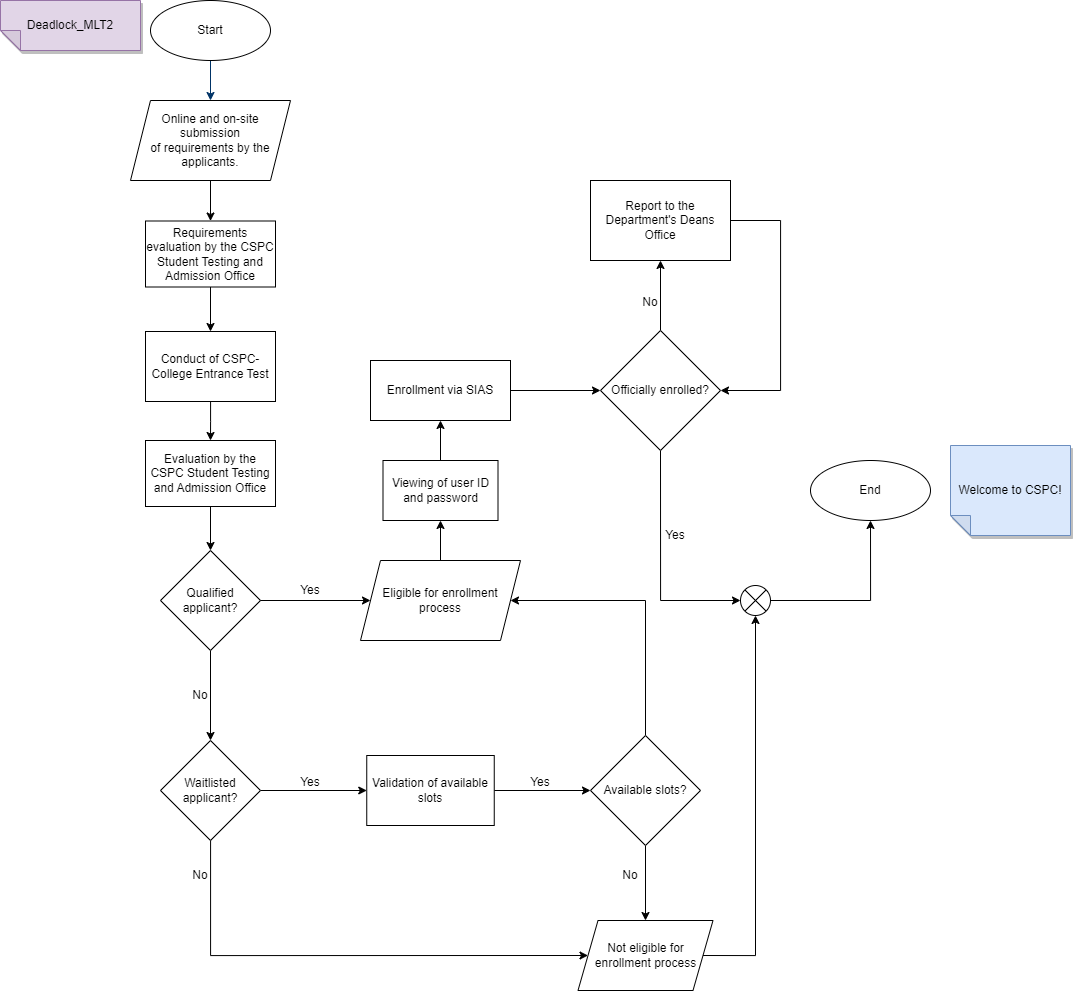

The diagram above was exported from draw.io. Its source (the exported page's mxGraphModel, read from the mxfile embedded in the PNG):
<mxGraphModel dx="1615" dy="874" grid="1" gridSize="10" guides="1" tooltips="1" connect="1" arrows="1" fold="1" page="1" pageScale="1" pageWidth="1169" pageHeight="827" background="none" math="0" shadow="0">
  <root>
    <mxCell id="0" />
    <mxCell id="1" parent="0" />
    <mxCell id="7" style="fontStyle=1;strokeColor=#003366;strokeWidth=1;html=1;entryX=0.5;entryY=0;entryDx=0;entryDy=0;" parent="1" source="Dw2gV25KyOIN5YMZ664U-56" target="Dw2gV25KyOIN5YMZ664U-59" edge="1">
      <mxGeometry relative="1" as="geometry">
        <mxPoint x="320" y="90" as="sourcePoint" />
        <mxPoint x="319.9999999999998" y="160" as="targetPoint" />
      </mxGeometry>
    </mxCell>
    <mxCell id="Dw2gV25KyOIN5YMZ664U-57" value="" style="fontStyle=1;strokeColor=#003366;strokeWidth=1;html=1;" edge="1" parent="1" target="Dw2gV25KyOIN5YMZ664U-56">
      <mxGeometry relative="1" as="geometry">
        <mxPoint x="320" y="90" as="sourcePoint" />
        <mxPoint x="311" y="290" as="targetPoint" />
      </mxGeometry>
    </mxCell>
    <mxCell id="Dw2gV25KyOIN5YMZ664U-56" value="Start" style="ellipse;whiteSpace=wrap;html=1;" vertex="1" parent="1">
      <mxGeometry x="260" y="60" width="120" height="60" as="geometry" />
    </mxCell>
    <mxCell id="Dw2gV25KyOIN5YMZ664U-113" style="edgeStyle=orthogonalEdgeStyle;rounded=0;orthogonalLoop=1;jettySize=auto;html=1;entryX=0.5;entryY=0;entryDx=0;entryDy=0;" edge="1" parent="1" source="Dw2gV25KyOIN5YMZ664U-58" target="Dw2gV25KyOIN5YMZ664U-60">
      <mxGeometry relative="1" as="geometry" />
    </mxCell>
    <mxCell id="Dw2gV25KyOIN5YMZ664U-58" value="Conduct of CSPC-College Entrance Test" style="rounded=0;whiteSpace=wrap;html=1;" vertex="1" parent="1">
      <mxGeometry x="255" y="391" width="130" height="70" as="geometry" />
    </mxCell>
    <mxCell id="Dw2gV25KyOIN5YMZ664U-110" style="edgeStyle=orthogonalEdgeStyle;rounded=0;orthogonalLoop=1;jettySize=auto;html=1;entryX=0.5;entryY=0;entryDx=0;entryDy=0;" edge="1" parent="1" source="Dw2gV25KyOIN5YMZ664U-59" target="Dw2gV25KyOIN5YMZ664U-109">
      <mxGeometry relative="1" as="geometry" />
    </mxCell>
    <mxCell id="Dw2gV25KyOIN5YMZ664U-59" value="Online and on-site submission&lt;br style=&quot;border-color: var(--border-color);&quot;&gt;&lt;span style=&quot;&quot;&gt;of requirements by the applicants.&lt;/span&gt;" style="shape=parallelogram;perimeter=parallelogramPerimeter;whiteSpace=wrap;html=1;fixedSize=1;" vertex="1" parent="1">
      <mxGeometry x="240" y="160" width="160" height="80" as="geometry" />
    </mxCell>
    <mxCell id="Dw2gV25KyOIN5YMZ664U-63" style="edgeStyle=orthogonalEdgeStyle;rounded=0;orthogonalLoop=1;jettySize=auto;html=1;entryX=0.5;entryY=0;entryDx=0;entryDy=0;" edge="1" parent="1" source="Dw2gV25KyOIN5YMZ664U-60" target="Dw2gV25KyOIN5YMZ664U-62">
      <mxGeometry relative="1" as="geometry" />
    </mxCell>
    <mxCell id="Dw2gV25KyOIN5YMZ664U-60" value="Evaluation by the CSPC Student Testing and Admission Office" style="rounded=0;whiteSpace=wrap;html=1;" vertex="1" parent="1">
      <mxGeometry x="255" y="500" width="130" height="66" as="geometry" />
    </mxCell>
    <mxCell id="Dw2gV25KyOIN5YMZ664U-71" style="edgeStyle=orthogonalEdgeStyle;rounded=0;orthogonalLoop=1;jettySize=auto;html=1;entryX=0.5;entryY=0;entryDx=0;entryDy=0;" edge="1" parent="1" source="Dw2gV25KyOIN5YMZ664U-62" target="Dw2gV25KyOIN5YMZ664U-73">
      <mxGeometry relative="1" as="geometry">
        <mxPoint x="320" y="670" as="targetPoint" />
      </mxGeometry>
    </mxCell>
    <mxCell id="Dw2gV25KyOIN5YMZ664U-62" value="Qualified applicant?" style="rhombus;whiteSpace=wrap;html=1;" vertex="1" parent="1">
      <mxGeometry x="270" y="610" width="100" height="100" as="geometry" />
    </mxCell>
    <mxCell id="Dw2gV25KyOIN5YMZ664U-68" value="" style="edgeStyle=orthogonalEdgeStyle;rounded=0;orthogonalLoop=1;jettySize=auto;html=1;exitX=1;exitY=0.5;exitDx=0;exitDy=0;entryX=0;entryY=0.5;entryDx=0;entryDy=0;" edge="1" parent="1" source="Dw2gV25KyOIN5YMZ664U-62" target="Dw2gV25KyOIN5YMZ664U-89">
      <mxGeometry relative="1" as="geometry">
        <mxPoint x="370" y="550" as="sourcePoint" />
        <mxPoint x="460" y="550" as="targetPoint" />
      </mxGeometry>
    </mxCell>
    <mxCell id="Dw2gV25KyOIN5YMZ664U-66" value="Yes" style="text;strokeColor=none;align=center;fillColor=none;html=1;verticalAlign=middle;whiteSpace=wrap;rounded=0;" vertex="1" parent="1">
      <mxGeometry x="390" y="635" width="60" height="30" as="geometry" />
    </mxCell>
    <mxCell id="Dw2gV25KyOIN5YMZ664U-70" value="No" style="text;strokeColor=none;align=center;fillColor=none;html=1;verticalAlign=middle;whiteSpace=wrap;rounded=0;" vertex="1" parent="1">
      <mxGeometry x="280" y="920" width="60" height="30" as="geometry" />
    </mxCell>
    <mxCell id="Dw2gV25KyOIN5YMZ664U-74" style="edgeStyle=orthogonalEdgeStyle;rounded=0;orthogonalLoop=1;jettySize=auto;html=1;entryX=0;entryY=0.5;entryDx=0;entryDy=0;" edge="1" parent="1" source="Dw2gV25KyOIN5YMZ664U-73" target="Dw2gV25KyOIN5YMZ664U-100">
      <mxGeometry relative="1" as="geometry">
        <mxPoint x="485" y="720" as="targetPoint" />
      </mxGeometry>
    </mxCell>
    <mxCell id="Dw2gV25KyOIN5YMZ664U-80" style="edgeStyle=orthogonalEdgeStyle;rounded=0;orthogonalLoop=1;jettySize=auto;html=1;entryX=0;entryY=0.5;entryDx=0;entryDy=0;" edge="1" parent="1" source="Dw2gV25KyOIN5YMZ664U-73" target="Dw2gV25KyOIN5YMZ664U-131">
      <mxGeometry relative="1" as="geometry">
        <mxPoint x="695" y="1010" as="targetPoint" />
        <Array as="points">
          <mxPoint x="320" y="1015" />
        </Array>
      </mxGeometry>
    </mxCell>
    <mxCell id="Dw2gV25KyOIN5YMZ664U-73" value="Waitlisted&lt;br&gt;applicant?" style="rhombus;whiteSpace=wrap;html=1;" vertex="1" parent="1">
      <mxGeometry x="270" y="800" width="100" height="100" as="geometry" />
    </mxCell>
    <mxCell id="Dw2gV25KyOIN5YMZ664U-83" style="edgeStyle=orthogonalEdgeStyle;rounded=0;orthogonalLoop=1;jettySize=auto;html=1;exitX=1;exitY=0.5;exitDx=0;exitDy=0;" edge="1" parent="1" source="Dw2gV25KyOIN5YMZ664U-100" target="Dw2gV25KyOIN5YMZ664U-81">
      <mxGeometry relative="1" as="geometry">
        <mxPoint x="595" y="720" as="sourcePoint" />
      </mxGeometry>
    </mxCell>
    <mxCell id="Dw2gV25KyOIN5YMZ664U-76" value="Yes" style="text;strokeColor=none;align=center;fillColor=none;html=1;verticalAlign=middle;whiteSpace=wrap;rounded=0;" vertex="1" parent="1">
      <mxGeometry x="390" y="827" width="60" height="30" as="geometry" />
    </mxCell>
    <mxCell id="Dw2gV25KyOIN5YMZ664U-123" style="edgeStyle=orthogonalEdgeStyle;rounded=0;orthogonalLoop=1;jettySize=auto;html=1;entryX=0.5;entryY=1;entryDx=0;entryDy=0;exitX=1;exitY=0.5;exitDx=0;exitDy=0;" edge="1" parent="1" source="Dw2gV25KyOIN5YMZ664U-131" target="Dw2gV25KyOIN5YMZ664U-124">
      <mxGeometry relative="1" as="geometry">
        <mxPoint x="815" y="1010" as="sourcePoint" />
        <mxPoint x="870" y="720" as="targetPoint" />
      </mxGeometry>
    </mxCell>
    <mxCell id="Dw2gV25KyOIN5YMZ664U-79" value="No" style="text;strokeColor=none;align=center;fillColor=none;html=1;verticalAlign=middle;whiteSpace=wrap;rounded=0;" vertex="1" parent="1">
      <mxGeometry x="280" y="740" width="60" height="30" as="geometry" />
    </mxCell>
    <mxCell id="Dw2gV25KyOIN5YMZ664U-86" style="edgeStyle=orthogonalEdgeStyle;rounded=0;orthogonalLoop=1;jettySize=auto;html=1;entryX=0.5;entryY=0;entryDx=0;entryDy=0;" edge="1" parent="1" source="Dw2gV25KyOIN5YMZ664U-81" target="Dw2gV25KyOIN5YMZ664U-131">
      <mxGeometry relative="1" as="geometry">
        <mxPoint x="755" y="980" as="targetPoint" />
        <Array as="points" />
      </mxGeometry>
    </mxCell>
    <mxCell id="Dw2gV25KyOIN5YMZ664U-87" style="edgeStyle=orthogonalEdgeStyle;rounded=0;orthogonalLoop=1;jettySize=auto;html=1;entryX=1;entryY=0.5;entryDx=0;entryDy=0;" edge="1" parent="1" source="Dw2gV25KyOIN5YMZ664U-81" target="Dw2gV25KyOIN5YMZ664U-89">
      <mxGeometry relative="1" as="geometry">
        <mxPoint x="630" y="550" as="targetPoint" />
        <Array as="points">
          <mxPoint x="755" y="660" />
        </Array>
      </mxGeometry>
    </mxCell>
    <mxCell id="Dw2gV25KyOIN5YMZ664U-81" value="Available slots?" style="rhombus;whiteSpace=wrap;html=1;" vertex="1" parent="1">
      <mxGeometry x="700" y="795" width="110" height="110" as="geometry" />
    </mxCell>
    <mxCell id="Dw2gV25KyOIN5YMZ664U-82" value="Yes" style="text;strokeColor=none;align=center;fillColor=none;html=1;verticalAlign=middle;whiteSpace=wrap;rounded=0;" vertex="1" parent="1">
      <mxGeometry x="620" y="827" width="60" height="30" as="geometry" />
    </mxCell>
    <mxCell id="Dw2gV25KyOIN5YMZ664U-84" value="No" style="text;strokeColor=none;align=center;fillColor=none;html=1;verticalAlign=middle;whiteSpace=wrap;rounded=0;" vertex="1" parent="1">
      <mxGeometry x="710" y="920" width="60" height="30" as="geometry" />
    </mxCell>
    <mxCell id="Dw2gV25KyOIN5YMZ664U-93" style="edgeStyle=orthogonalEdgeStyle;rounded=0;orthogonalLoop=1;jettySize=auto;html=1;exitX=0.5;exitY=0;exitDx=0;exitDy=0;entryX=0.5;entryY=1;entryDx=0;entryDy=0;" edge="1" parent="1" source="Dw2gV25KyOIN5YMZ664U-89" target="Dw2gV25KyOIN5YMZ664U-92">
      <mxGeometry relative="1" as="geometry" />
    </mxCell>
    <mxCell id="Dw2gV25KyOIN5YMZ664U-89" value="Eligible for enrollment process" style="shape=parallelogram;perimeter=parallelogramPerimeter;whiteSpace=wrap;html=1;fixedSize=1;" vertex="1" parent="1">
      <mxGeometry x="470" y="620" width="160" height="80" as="geometry" />
    </mxCell>
    <mxCell id="Dw2gV25KyOIN5YMZ664U-96" style="edgeStyle=orthogonalEdgeStyle;rounded=0;orthogonalLoop=1;jettySize=auto;html=1;entryX=0.5;entryY=1;entryDx=0;entryDy=0;" edge="1" parent="1" source="Dw2gV25KyOIN5YMZ664U-92" target="Dw2gV25KyOIN5YMZ664U-95">
      <mxGeometry relative="1" as="geometry" />
    </mxCell>
    <mxCell id="Dw2gV25KyOIN5YMZ664U-92" value="Viewing of user ID and password" style="rounded=0;whiteSpace=wrap;html=1;align=center;" vertex="1" parent="1">
      <mxGeometry x="492.5" y="520" width="115" height="60" as="geometry" />
    </mxCell>
    <mxCell id="Dw2gV25KyOIN5YMZ664U-115" style="edgeStyle=orthogonalEdgeStyle;rounded=0;orthogonalLoop=1;jettySize=auto;html=1;entryX=0;entryY=0.5;entryDx=0;entryDy=0;" edge="1" parent="1" source="Dw2gV25KyOIN5YMZ664U-95" target="Dw2gV25KyOIN5YMZ664U-103">
      <mxGeometry relative="1" as="geometry" />
    </mxCell>
    <mxCell id="Dw2gV25KyOIN5YMZ664U-95" value="Enrollment via SIAS" style="rounded=0;whiteSpace=wrap;html=1;" vertex="1" parent="1">
      <mxGeometry x="480" y="420" width="140" height="60" as="geometry" />
    </mxCell>
    <mxCell id="Dw2gV25KyOIN5YMZ664U-100" value="Validation of available slots" style="rounded=0;whiteSpace=wrap;html=1;" vertex="1" parent="1">
      <mxGeometry x="476.25" y="815" width="127.5" height="70" as="geometry" />
    </mxCell>
    <mxCell id="Dw2gV25KyOIN5YMZ664U-125" style="edgeStyle=orthogonalEdgeStyle;rounded=0;orthogonalLoop=1;jettySize=auto;html=1;entryX=0;entryY=0.5;entryDx=0;entryDy=0;exitX=0.5;exitY=1;exitDx=0;exitDy=0;" edge="1" parent="1" source="Dw2gV25KyOIN5YMZ664U-103" target="Dw2gV25KyOIN5YMZ664U-124">
      <mxGeometry relative="1" as="geometry" />
    </mxCell>
    <mxCell id="Dw2gV25KyOIN5YMZ664U-127" style="edgeStyle=orthogonalEdgeStyle;rounded=0;orthogonalLoop=1;jettySize=auto;html=1;entryX=0.5;entryY=1;entryDx=0;entryDy=0;" edge="1" parent="1" source="Dw2gV25KyOIN5YMZ664U-103" target="Dw2gV25KyOIN5YMZ664U-106">
      <mxGeometry relative="1" as="geometry" />
    </mxCell>
    <mxCell id="Dw2gV25KyOIN5YMZ664U-103" value="Officially enrolled?" style="rhombus;whiteSpace=wrap;html=1;" vertex="1" parent="1">
      <mxGeometry x="710" y="390" width="120" height="120" as="geometry" />
    </mxCell>
    <mxCell id="Dw2gV25KyOIN5YMZ664U-104" value="End" style="ellipse;whiteSpace=wrap;html=1;" vertex="1" parent="1">
      <mxGeometry x="920" y="520" width="120" height="60" as="geometry" />
    </mxCell>
    <mxCell id="Dw2gV25KyOIN5YMZ664U-128" style="edgeStyle=orthogonalEdgeStyle;rounded=0;orthogonalLoop=1;jettySize=auto;html=1;entryX=1;entryY=0.5;entryDx=0;entryDy=0;exitX=1;exitY=0.5;exitDx=0;exitDy=0;" edge="1" parent="1" source="Dw2gV25KyOIN5YMZ664U-106" target="Dw2gV25KyOIN5YMZ664U-103">
      <mxGeometry relative="1" as="geometry">
        <Array as="points">
          <mxPoint x="890" y="280" />
          <mxPoint x="890" y="450" />
        </Array>
      </mxGeometry>
    </mxCell>
    <mxCell id="Dw2gV25KyOIN5YMZ664U-106" value="Report to the Department's Deans Office" style="rounded=0;whiteSpace=wrap;html=1;" vertex="1" parent="1">
      <mxGeometry x="700" y="240" width="140" height="80" as="geometry" />
    </mxCell>
    <mxCell id="Dw2gV25KyOIN5YMZ664U-107" value="Yes" style="text;strokeColor=none;align=center;fillColor=none;html=1;verticalAlign=middle;whiteSpace=wrap;rounded=0;" vertex="1" parent="1">
      <mxGeometry x="755" y="580" width="60" height="30" as="geometry" />
    </mxCell>
    <mxCell id="Dw2gV25KyOIN5YMZ664U-108" value="No" style="text;strokeColor=none;align=center;fillColor=none;html=1;verticalAlign=middle;whiteSpace=wrap;rounded=0;" vertex="1" parent="1">
      <mxGeometry x="730" y="346.5" width="60" height="30" as="geometry" />
    </mxCell>
    <mxCell id="Dw2gV25KyOIN5YMZ664U-112" style="edgeStyle=orthogonalEdgeStyle;rounded=0;orthogonalLoop=1;jettySize=auto;html=1;entryX=0.5;entryY=0;entryDx=0;entryDy=0;" edge="1" parent="1" source="Dw2gV25KyOIN5YMZ664U-109" target="Dw2gV25KyOIN5YMZ664U-58">
      <mxGeometry relative="1" as="geometry" />
    </mxCell>
    <mxCell id="Dw2gV25KyOIN5YMZ664U-109" value="Requirements evaluation by the CSPC Student Testing and Admission Office" style="rounded=0;whiteSpace=wrap;html=1;" vertex="1" parent="1">
      <mxGeometry x="255" y="280.5" width="130" height="66" as="geometry" />
    </mxCell>
    <mxCell id="Dw2gV25KyOIN5YMZ664U-126" style="edgeStyle=orthogonalEdgeStyle;rounded=0;orthogonalLoop=1;jettySize=auto;html=1;" edge="1" parent="1" source="Dw2gV25KyOIN5YMZ664U-124" target="Dw2gV25KyOIN5YMZ664U-104">
      <mxGeometry relative="1" as="geometry" />
    </mxCell>
    <mxCell id="Dw2gV25KyOIN5YMZ664U-124" value="" style="shape=sumEllipse;perimeter=ellipsePerimeter;whiteSpace=wrap;html=1;backgroundOutline=1;" vertex="1" parent="1">
      <mxGeometry x="850" y="645" width="30" height="30" as="geometry" />
    </mxCell>
    <mxCell id="Dw2gV25KyOIN5YMZ664U-129" value="Welcome to CSPC!" style="shape=note;whiteSpace=wrap;html=1;backgroundOutline=1;darkOpacity=0.05;fillColor=#dae8fc;strokeColor=#6c8ebf;fillStyle=solid;direction=west;gradientDirection=north;shadow=1;size=20;pointerEvents=1;" vertex="1" parent="1">
      <mxGeometry x="1060" y="505" width="120" height="90" as="geometry" />
    </mxCell>
    <mxCell id="Dw2gV25KyOIN5YMZ664U-130" value="Deadlock_MLT2" style="shape=note;whiteSpace=wrap;html=1;backgroundOutline=1;darkOpacity=0.05;fillColor=#e1d5e7;strokeColor=#9673a6;fillStyle=solid;direction=west;gradientDirection=north;shadow=1;size=20;pointerEvents=1;" vertex="1" parent="1">
      <mxGeometry x="110" y="60" width="140" height="50" as="geometry" />
    </mxCell>
    <mxCell id="Dw2gV25KyOIN5YMZ664U-131" value="Not eligible for enrollment process" style="shape=parallelogram;perimeter=parallelogramPerimeter;whiteSpace=wrap;html=1;fixedSize=1;" vertex="1" parent="1">
      <mxGeometry x="687.5" y="980" width="135" height="70" as="geometry" />
    </mxCell>
  </root>
</mxGraphModel>